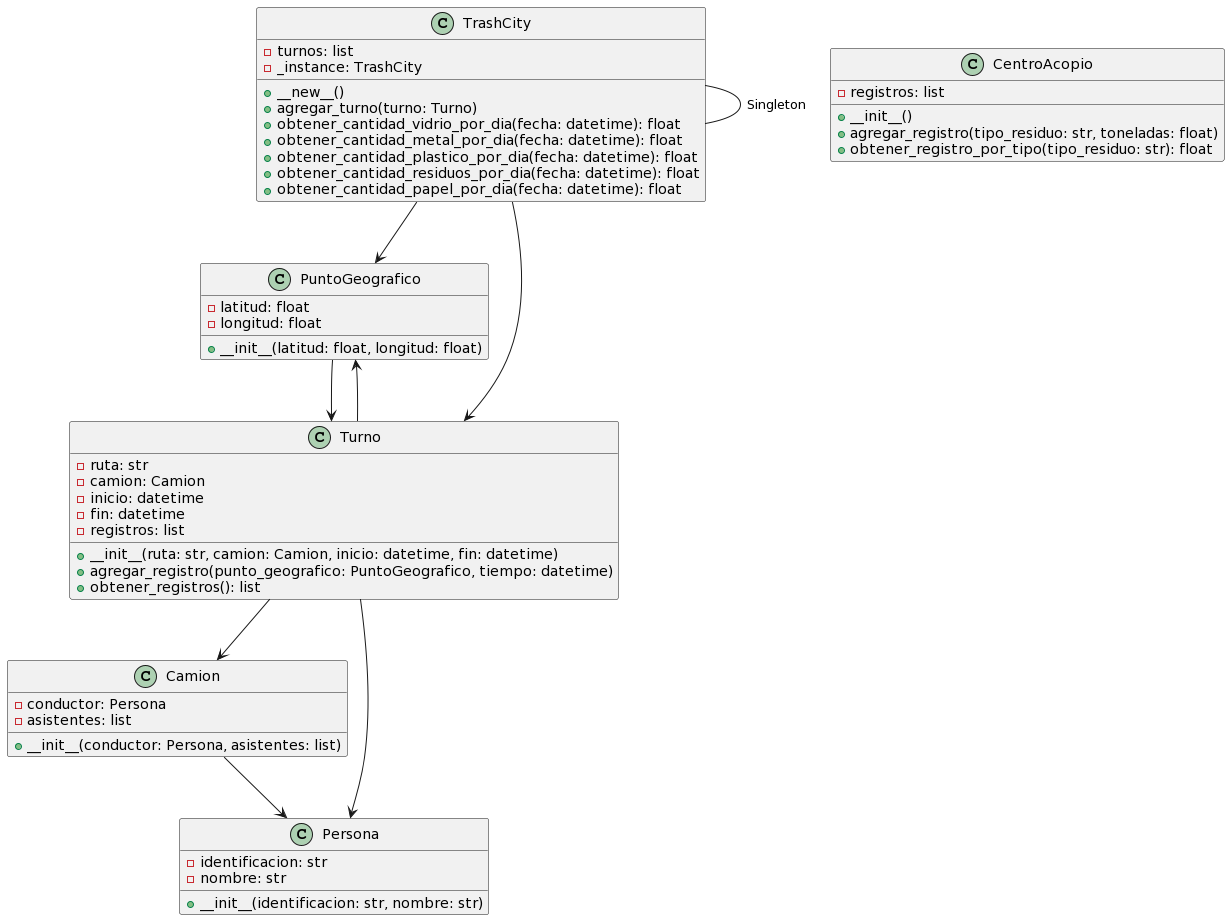

The diagram above was rendered by PlantUML. Its source (embedded in the PNG):
@startuml
class PuntoGeografico {
    - latitud: float
    - longitud: float
    + __init__(latitud: float, longitud: float)
}

class Turno {
    - ruta: str
    - camion: Camion
    - inicio: datetime
    - fin: datetime
    - registros: list
    + __init__(ruta: str, camion: Camion, inicio: datetime, fin: datetime)
    + agregar_registro(punto_geografico: PuntoGeografico, tiempo: datetime)
    + obtener_registros(): list
}

class Camion {
    - conductor: Persona
    - asistentes: list
    + __init__(conductor: Persona, asistentes: list)
}

class Persona {
    - identificacion: str
    - nombre: str
    + __init__(identificacion: str, nombre: str)
}

class CentroAcopio {
    - registros: list
    + __init__()
    + agregar_registro(tipo_residuo: str, toneladas: float)
    + obtener_registro_por_tipo(tipo_residuo: str): float
}

class TrashCity {
    - turnos: list
    - _instance: TrashCity
    + __new__()
    + agregar_turno(turno: Turno)
    + obtener_cantidad_vidrio_por_dia(fecha: datetime): float
    + obtener_cantidad_metal_por_dia(fecha: datetime): float
    + obtener_cantidad_plastico_por_dia(fecha: datetime): float
    + obtener_cantidad_residuos_por_dia(fecha: datetime): float
    + obtener_cantidad_papel_por_dia(fecha: datetime): float
}

PuntoGeografico --> Turno
Turno --> Camion
Turno --> PuntoGeografico
Camion --> Persona
Turno --> Persona
TrashCity --> Turno
TrashCity --> PuntoGeografico
TrashCity -- TrashCity:Singleton
@enduml